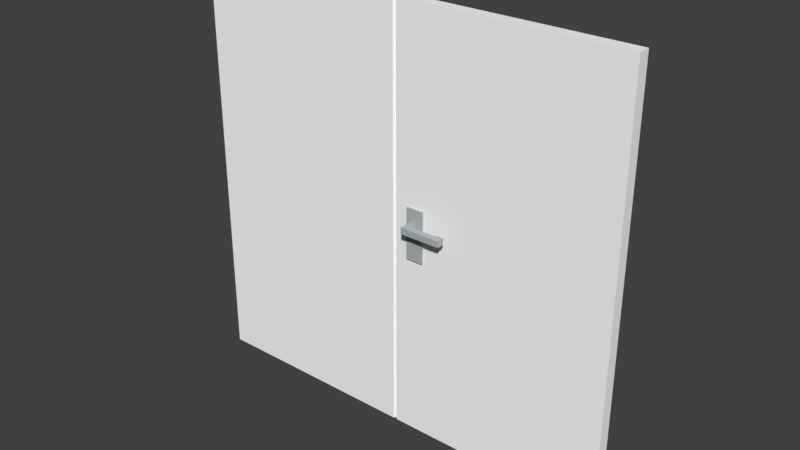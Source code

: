 # Source: T_R_04.blend  (saved by Blender 2.79.0; exported with 4.5.12 LTS)
import bpy
from mathutils import Matrix  # noqa: F401  (used for matrix-valued properties, if any)

bpy.ops.wm.read_factory_settings(use_empty=True)
scene = bpy.context.scene
scene.name = 'Scene'

# ---- collections
col_collection_1 = bpy.data.collections.new('Collection 1'); scene.collection.children.link(col_collection_1)

# ---- materials (node trees are filled in below, after node groups)
mat_material = bpy.data.materials.new('Material')
mat_material.alpha_threshold = 0.0
mat_material.use_transparent_shadow = False
mat_material.diffuse_color = (0.4514, 0.4827, 0.4969, 1.0)
mat_material.roughness = 0.5
mat_material.specular_intensity = 1.0
mat_material_001 = bpy.data.materials.new('Material.001')
mat_material_001.alpha_threshold = 0.0
mat_material_001.use_transparent_shadow = False
mat_material_001.diffuse_color = (1.0, 1.0, 1.0, 1.0)
mat_material_001.roughness = 0.5

# ---- material node trees

# ---- world
world_world = bpy.data.worlds.new('World'); scene.world = world_world
world_world.color = (0.05088, 0.05088, 0.05088)
world_world.use_sun_shadow = False
world_world.sun_shadow_jitter_overblur = 0.0
world_world.cycles.sampling_method = 'MANUAL'

# ---- meshes
me_cube_001 = bpy.data.meshes.new('Cube.001')
me_cube_001.from_pydata([(-0.8796, -0.04483, -1.88), (-0.8796, -0.04483, 1.555), (-0.8796, 0.01592, -1.88), (-0.8796, 0.01592, 1.555), (0.9447, -0.06323, -1.88), (0.9447, -0.06323, 1.555), (0.9447, 0.03432, -1.88), (0.9447, 0.03432, 1.555), (-0.7118, -0.082, -0.1067), (-0.6467, -0.082, -0.1067), (-0.6467, -0.082, -0.3691), (-0.6467, -0.082, 0.04713), (-0.8796, -0.04483, 0.04713), (-0.8796, 0.01592, 0.04713), (0.9447, 0.03432, 0.04713), (0.9447, -0.06323, 0.04713), (-0.8796, 0.01592, -0.3691), (0.9447, 0.03432, -0.3691), (0.9447, -0.06323, -0.3691), (-0.8796, -0.04483, -0.3691), (-0.7519, 0.03432, -1.88), (-0.7519, 0.03432, 1.555), (-0.7519, -0.06323, -1.88), (-0.7519, -0.06323, 1.555), (-0.6115, -0.082, 0.04713), (-0.6115, -0.082, -0.3691), (-0.7519, -0.06323, 0.04713), (-0.7519, 0.03432, 0.04713), (-0.7519, 0.03432, -0.3691), (-0.7519, -0.06323, -0.3691), (-0.6115, 0.03432, 1.555), (-0.6115, -0.06323, -1.88), (-0.6115, -0.082, -0.1067), (-0.6115, 0.03432, 0.04713), (-0.6115, 0.03432, -0.3691), (-0.6115, 0.03432, -1.88), (-0.6115, -0.06323, 1.555), (-0.7519, -0.082, -0.1067), (-0.6115, -0.06323, 0.04713), (-0.6115, -0.06323, -0.3691), (-0.6467, 0.03432, -1.88), (-0.7118, 0.03432, -1.88), (-0.6467, -0.06323, 1.555), (-0.7118, -0.06323, 1.555), (-0.7519, -0.082, -0.3691), (-0.7118, -0.082, -0.3691), (-0.6467, -0.06323, 0.04713), (-0.7118, -0.06323, 0.04713), (-0.6467, -0.06323, -0.3691), (-0.7118, -0.06323, -0.3691), (-0.7118, 0.03432, 1.555), (-0.6467, 0.03432, 1.555), (-0.7118, -0.06323, -1.88), (-0.6467, -0.06323, -1.88), (-0.7519, -0.082, 0.04713), (-0.7118, -0.082, 0.04713), (-0.7118, 0.03432, 0.04713), (-0.6467, 0.03432, 0.04713), (-0.7118, 0.03432, -0.3691), (-0.6467, 0.03432, -0.3691), (-0.8796, 0.01592, -0.05562), (0.9447, 0.03432, -0.05562), (0.9447, -0.06323, -0.05562), (-0.8796, -0.04483, -0.05562), (-0.7519, 0.03432, -0.05562), (-0.7519, -0.06323, -0.05562), (-0.6115, -0.06323, -0.05562), (-0.6115, 0.03432, -0.05562), (-0.6467, -0.1465, -0.05562), (-0.7118, -0.1465, -0.05562), (-0.6115, 0.05566, 0.04713), (-0.6467, 0.05566, 0.04713), (-0.8796, 0.01592, -0.1067), (0.9447, 0.03432, -0.1067), (0.9447, -0.06323, -0.1067), (-0.7519, 0.03432, -0.1067), (-0.7519, -0.06323, -0.1067), (-0.6115, -0.06323, -0.1067), (-0.6115, 0.03432, -0.1067), (-0.7118, -0.1465, -0.1067), (-0.6467, -0.1465, -0.1067), (-0.7519, 0.05566, -0.3691), (-0.7519, 0.05566, -0.1067), (-0.8796, -0.04483, -0.1067), (-0.7519, -0.082, -0.05562), (-0.6115, -0.082, -0.05562), (-0.6467, -0.082, -0.05562), (-0.7118, -0.082, -0.05562), (-0.6467, 0.05566, -0.3691), (-0.6115, 0.05566, -0.3691), (-0.6115, 0.05566, -0.1067), (-0.7519, 0.05566, 0.04713), (-0.7118, 0.05566, 0.04713), (-0.7118, 0.05566, -0.3691), (-0.7118, 0.05566, -0.1067), (-0.6467, 0.05566, -0.1067), (-0.7519, 0.05566, -0.05562), (-0.6115, 0.05566, -0.05562), (-0.7118, 0.05566, -0.05562), (-0.6467, 0.05566, -0.05562), (-0.6467, -0.1964, -0.1067), (-0.7118, -0.1964, -0.1067), (-0.7118, -0.1964, -0.05562), (-0.6467, -0.1964, -0.05562), (-0.7118, 0.126, -0.05381), (-0.6467, 0.126, -0.05381), (-0.7118, 0.126, -0.1067), (-0.6467, 0.126, -0.1067), (-0.7118, 0.1759, -0.05381), (-0.6467, 0.1759, -0.05381), (-0.7118, 0.1759, -0.1067), (-0.6467, 0.1759, -0.1067), (-0.4361, -0.1465, -0.05562), (-0.4361, -0.1465, -0.1067), (-0.4361, -0.1964, -0.05562), (-0.4361, -0.1964, -0.1067), (-0.4361, 0.126, -0.05381), (-0.4361, 0.126, -0.1067), (-0.4361, 0.1759, -0.05381), (-0.4361, 0.1759, -0.1067), (-0.3776, -0.1465, -0.05562), (-0.3776, -0.1465, -0.1067), (-0.3776, -0.1964, -0.05562), (-0.3776, -0.1964, -0.1067), (-0.3833, 0.126, -0.05381), (-0.3833, 0.126, -0.1067), (-0.3833, 0.1759, -0.05381), (-0.3833, 0.1759, -0.1067), (-0.4361, -0.1354, -0.05562), (-0.4361, -0.1354, -0.1067), (-0.3776, -0.1354, -0.05562), (-0.3776, -0.1354, -0.1067), (-0.4361, 0.115, -0.05381), (-0.4361, 0.115, -0.1067), (-0.3833, 0.115, -0.05381), (-0.3833, 0.115, -0.1067), (-2.688, 0.03432, -1.88), (-2.688, -0.06323, -1.88), (-2.688, -0.06323, 0.04713), (-2.688, -0.06323, 1.555), (-2.688, 0.03432, 1.555), (-2.688, 0.03432, -0.3691), (-2.688, -0.06323, -0.05562), (-2.688, 0.03432, 0.04713), (-2.688, 0.03432, -0.1067), (-2.688, -0.06323, -0.3691), (-2.688, 0.03432, -0.05562), (-2.688, -0.06323, -0.1067), (-0.8936, -0.06323, -0.05562), (-0.8936, -0.06323, 0.04713), (-0.8936, 0.03432, -0.3691), (-0.8936, 0.03432, -1.88), (-0.8936, -0.06323, -0.1067), (-0.8936, -0.06323, -1.88), (-0.8936, 0.03432, -0.05562), (-0.8936, 0.03432, 0.04713), (-0.8936, -0.06323, -0.3691), (-0.8936, 0.03432, -0.1067), (-0.8936, 0.03432, 1.555), (-0.8936, -0.06323, 1.555), (-0.8618, 0.03432, -1.88), (-0.8618, -0.06323, 1.555), (-0.8618, -0.06323, 0.04713), (-0.8618, -0.06323, -0.3691), (-0.8618, 0.03432, 1.555), (-0.8618, -0.06323, -1.88), (-0.8618, 0.03432, 0.04713), (-0.8618, 0.03432, -0.3691), (-0.8618, 0.03432, -0.05562), (-0.8618, -0.06323, -0.05562), (-0.8618, -0.06323, -0.1067), (-0.8618, 0.03432, -0.1067)], [], [(155, 154, 146, 143), (33, 30, 7, 14), (14, 7, 5, 15), (162, 161, 1, 12), (35, 6, 4, 31), (164, 3, 1, 161), (73, 74, 18, 17), (78, 73, 17, 34), (151, 153, 137, 136), (76, 29, 44, 37), (169, 162, 12, 63), (61, 14, 15, 62), (67, 33, 14, 61), (152, 148, 142, 147), (148, 149, 138, 142), (35, 34, 17, 6), (6, 17, 18, 4), (165, 163, 19, 0), (52, 49, 29, 22), (160, 167, 28, 20), (168, 166, 27, 64), (49, 48, 10, 45), (32, 85, 86, 9), (8, 87, 84, 37), (50, 21, 23, 43), (160, 20, 22, 165), (47, 43, 23, 26), (166, 164, 21, 27), (15, 5, 36, 38), (7, 30, 36, 5), (66, 38, 24, 85), (62, 15, 38, 66), (4, 18, 39, 31), (40, 59, 34, 35), (75, 64, 96, 82), (86, 87, 69, 68), (40, 35, 31, 53), (57, 51, 30, 33), (27, 21, 50, 56), (56, 50, 51, 57), (20, 41, 52, 22), (41, 40, 53, 52), (59, 58, 93, 88), (87, 55, 54, 84), (67, 78, 90, 97), (28, 75, 82, 81), (20, 28, 58, 41), (41, 58, 59, 40), (38, 36, 42, 46), (46, 42, 43, 47), (30, 51, 42, 36), (51, 50, 43, 42), (48, 39, 25, 10), (10, 9, 8, 45), (77, 66, 85, 32), (26, 65, 84, 54), (31, 39, 48, 53), (53, 48, 49, 52), (46, 47, 55, 11), (47, 26, 54, 55), (34, 59, 88, 89), (58, 28, 81, 93), (78, 34, 89, 90), (74, 62, 66, 77), (65, 76, 37, 84), (171, 168, 64, 75), (150, 151, 136, 141), (78, 67, 61, 73), (73, 61, 62, 74), (170, 169, 63, 83), (99, 71, 70, 97), (39, 77, 32, 25), (29, 49, 45, 44), (38, 46, 11, 24), (57, 33, 70, 71), (167, 171, 75, 28), (86, 11, 55, 87), (74, 77, 39, 18), (25, 32, 9, 10), (45, 8, 37, 44), (85, 24, 11, 86), (56, 57, 71, 92), (170, 83, 19, 163), (93, 94, 95, 88), (96, 91, 92, 98), (98, 92, 71, 99), (98, 99, 105, 104), (82, 96, 98, 94), (95, 99, 97, 90), (88, 95, 90, 89), (82, 94, 93, 81), (27, 56, 92, 91), (33, 67, 97, 70), (64, 27, 91, 96), (68, 69, 102, 103), (9, 86, 68, 80), (8, 9, 80, 79), (87, 8, 79, 69), (100, 103, 102, 101), (69, 79, 101, 102), (111, 109, 118, 119), (79, 80, 100, 101), (107, 106, 110, 111), (95, 94, 106, 107), (94, 98, 104, 106), (99, 95, 107, 105), (110, 108, 109, 111), (106, 104, 108, 110), (103, 100, 115, 114), (104, 105, 109, 108), (112, 114, 122, 120), (116, 117, 133, 132), (100, 80, 113, 115), (80, 68, 112, 113), (68, 103, 114, 112), (109, 105, 116, 118), (107, 111, 119, 117), (105, 107, 117, 116), (121, 120, 122, 123), (124, 125, 127, 126), (113, 112, 128, 129), (118, 116, 124, 126), (119, 118, 126, 127), (115, 113, 121, 123), (114, 115, 123, 122), (117, 119, 127, 125), (129, 128, 130, 131), (120, 121, 131, 130), (112, 120, 130, 128), (121, 113, 129, 131), (132, 133, 135, 134), (117, 125, 135, 133), (125, 124, 134, 135), (124, 116, 132, 134), (138, 139, 140, 143), (145, 147, 144, 141), (142, 138, 143, 146), (137, 145, 141, 136), (147, 142, 146, 144), (153, 156, 145, 137), (154, 157, 144, 146), (158, 155, 143, 140), (157, 150, 141, 144), (149, 159, 139, 138), (156, 152, 147, 145), (159, 158, 140, 139), (1, 3, 158, 159), (19, 83, 152, 156), (12, 1, 159, 149), (72, 16, 150, 157), (3, 13, 155, 158), (60, 72, 157, 154), (0, 19, 156, 153), (16, 2, 151, 150), (63, 12, 149, 148), (83, 63, 148, 152), (2, 0, 153, 151), (13, 60, 154, 155), (76, 170, 163, 29), (16, 72, 171, 167), (76, 65, 169, 170), (72, 60, 168, 171), (13, 3, 164, 166), (2, 160, 165, 0), (60, 13, 166, 168), (2, 16, 167, 160), (22, 29, 163, 165), (65, 26, 162, 169), (21, 164, 161, 23), (26, 23, 161, 162)])
me_cube_001.polygons.foreach_set('material_index', [1, 1, 1, 1, 1, 1, 1, 1, 1, 0, 1, 1, 1, 1, 1, 1, 1, 1, 1, 1, 1, 0, 0, 0, 1, 1, 1, 1, 1, 1, 0, 1, 1, 1, 0, 0, 1, 1, 1, 1, 1, 1, 0, 0, 0, 0, 1, 1, 1, 1, 1, 1, 0, 0, 0, 0, 1, 1, 0, 0, 0, 0, 0, 1, 0, 1, 1, 1, 1, 1, 0, 0, 0, 0, 0, 1, 0, 1, 0, 0, 0, 0, 1, 0, 0, 0, 0, 0, 0, 0, 0, 0, 0, 0, 0, 0, 0, 0, 0, 0, 0, 0, 0, 0, 0, 0, 0, 0, 0, 0, 0, 0, 0, 0, 0, 0, 0, 0, 0, 0, 0, 0, 0, 0, 0, 0, 0, 0, 0, 0, 0, 0, 0, 0, 1, 1, 1, 1, 1, 1, 1, 1, 1, 1, 1, 1, 1, 1, 1, 1, 1, 1, 1, 1, 1, 1, 1, 1, 1, 1, 1, 1, 1, 1, 1, 1, 1, 1, 1, 1])
me_cube_001.materials.append(mat_material)
me_cube_001.materials.append(mat_material_001)
me_cube_001.use_remesh_preserve_volume = False
me_cube_001.use_remesh_preserve_attributes = False
me_cube_001.use_mirror_vertex_groups = False
me_cube_001.update()

# ---- objects
ob_cube = bpy.data.objects.new('Cube', me_cube_001)

# ---- transforms, parenting, visibility, modifiers, constraints
ob_cube.location = (-0.01365, 0.0167, 1.893)
ob_cube.lineart.crease_threshold = 0.0

# ---- collection membership
col_collection_1.objects.link(ob_cube)

# ---- scene / render settings (as saved in the file)
scene.frame_start = 1; scene.frame_end = 250; scene.frame_set(1)
scene.render.engine = 'BLENDER_EEVEE_NEXT'
scene.render.resolution_percentage = 50
scene.render.dither_intensity = 0.0
scene.cycles.use_denoising = False
scene.cycles.samples = 128
scene.cycles.sampling_pattern = 'TABULATED_SOBOL'
scene.cycles.use_adaptive_sampling = False
scene.cycles.use_light_tree = False
scene.cycles.blur_glossy = 0.0
scene.cycles.sample_clamp_indirect = 0.0
scene.view_settings.view_transform = 'Standard'
bpy.context.view_layer.update()

# ---- added for rendering (the .blend has no active camera and no usable light): camera, sun
cam_auto = bpy.data.cameras.new('AutoCamera')
cam_auto.lens = 50.0
cam_auto.sensor_width = 36.0
cam_auto.clip_end = 1000.0
ob_auto_camera = bpy.data.objects.new('AutoCamera', cam_auto)
scene.collection.objects.link(ob_auto_camera)
ob_auto_camera.location = (3.75331, -5.56015, 5.44239)
ob_auto_camera.rotation_euler = (1.09748, -7.21219e-08, 0.694738)
scene.camera = ob_auto_camera
light_auto_sun = bpy.data.lights.new('AutoSun', 'SUN')
light_auto_sun.energy = 3.0
light_auto_sun.angle = 0.0523599
ob_auto_sun = bpy.data.objects.new('AutoSun', light_auto_sun)
scene.collection.objects.link(ob_auto_sun)
ob_auto_sun.rotation_euler = (0.872665, 0.174533, 0.523599)
bpy.context.view_layer.update()
